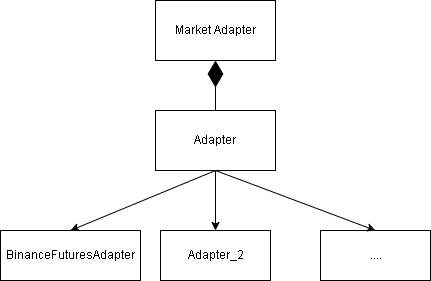

The diagram above was exported from draw.io. Its source (the exported page's mxGraphModel, read from the mxfile embedded in the PNG):
<mxGraphModel dx="868" dy="454" grid="1" gridSize="10" guides="1" tooltips="1" connect="1" arrows="1" fold="1" page="1" pageScale="1" pageWidth="827" pageHeight="1169" math="0" shadow="0">
  <root>
    <mxCell id="0" />
    <mxCell id="1" parent="0" />
    <mxCell id="p1wFuSIuO8TrJWc8YPXi-1" value="Market Adapter" style="rounded=0;whiteSpace=wrap;html=1;" vertex="1" parent="1">
      <mxGeometry x="335" y="100" width="120" height="60" as="geometry" />
    </mxCell>
    <mxCell id="p1wFuSIuO8TrJWc8YPXi-2" value="Adapter" style="rounded=0;whiteSpace=wrap;html=1;" vertex="1" parent="1">
      <mxGeometry x="335" y="210" width="120" height="60" as="geometry" />
    </mxCell>
    <mxCell id="p1wFuSIuO8TrJWc8YPXi-3" value="BinanceFuturesAdapter" style="html=1;" vertex="1" parent="1">
      <mxGeometry x="180" y="330" width="140" height="50" as="geometry" />
    </mxCell>
    <mxCell id="p1wFuSIuO8TrJWc8YPXi-4" value="Adapter_2" style="html=1;" vertex="1" parent="1">
      <mxGeometry x="340" y="330" width="110" height="50" as="geometry" />
    </mxCell>
    <mxCell id="p1wFuSIuO8TrJWc8YPXi-5" value="...." style="html=1;" vertex="1" parent="1">
      <mxGeometry x="500" y="330" width="110" height="50" as="geometry" />
    </mxCell>
    <mxCell id="p1wFuSIuO8TrJWc8YPXi-6" value="" style="endArrow=classic;html=1;rounded=0;entryX=0.5;entryY=0;entryDx=0;entryDy=0;exitX=0.5;exitY=1;exitDx=0;exitDy=0;" edge="1" parent="1" source="p1wFuSIuO8TrJWc8YPXi-2" target="p1wFuSIuO8TrJWc8YPXi-3">
      <mxGeometry width="50" height="50" relative="1" as="geometry">
        <mxPoint x="340" y="320" as="sourcePoint" />
        <mxPoint x="390" y="270" as="targetPoint" />
      </mxGeometry>
    </mxCell>
    <mxCell id="p1wFuSIuO8TrJWc8YPXi-7" value="" style="endArrow=classic;html=1;rounded=0;entryX=0.5;entryY=0;entryDx=0;entryDy=0;" edge="1" parent="1" source="p1wFuSIuO8TrJWc8YPXi-2" target="p1wFuSIuO8TrJWc8YPXi-4">
      <mxGeometry width="50" height="50" relative="1" as="geometry">
        <mxPoint x="414" y="270" as="sourcePoint" />
        <mxPoint x="284" y="330" as="targetPoint" />
      </mxGeometry>
    </mxCell>
    <mxCell id="p1wFuSIuO8TrJWc8YPXi-8" value="" style="endArrow=classic;html=1;rounded=0;entryX=0.5;entryY=0;entryDx=0;entryDy=0;exitX=0.5;exitY=1;exitDx=0;exitDy=0;" edge="1" parent="1" source="p1wFuSIuO8TrJWc8YPXi-2" target="p1wFuSIuO8TrJWc8YPXi-5">
      <mxGeometry width="50" height="50" relative="1" as="geometry">
        <mxPoint x="400" y="290" as="sourcePoint" />
        <mxPoint x="270" y="350" as="targetPoint" />
      </mxGeometry>
    </mxCell>
    <mxCell id="p1wFuSIuO8TrJWc8YPXi-9" value="" style="endArrow=diamondThin;endFill=1;endSize=24;html=1;rounded=0;exitX=0.5;exitY=0;exitDx=0;exitDy=0;entryX=0.5;entryY=1;entryDx=0;entryDy=0;" edge="1" parent="1" source="p1wFuSIuO8TrJWc8YPXi-2" target="p1wFuSIuO8TrJWc8YPXi-1">
      <mxGeometry width="160" relative="1" as="geometry">
        <mxPoint x="380" y="160" as="sourcePoint" />
        <mxPoint x="410" y="160" as="targetPoint" />
      </mxGeometry>
    </mxCell>
  </root>
</mxGraphModel>